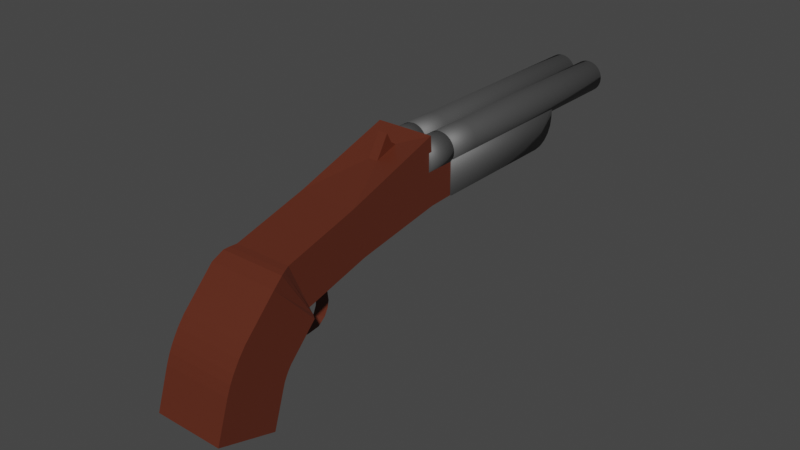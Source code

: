 # Source: Sawed_off_shotgun.blend  (saved by Blender 3.1.7; exported with 4.5.12 LTS)
import bpy
from mathutils import Matrix  # noqa: F401  (used for matrix-valued properties, if any)

bpy.ops.wm.read_factory_settings(use_empty=True)
scene = bpy.context.scene
scene.name = 'Scene'

# ---- collections
col_collection = bpy.data.collections.new('Collection'); scene.collection.children.link(col_collection)

# ---- materials (node trees are filled in below, after node groups)
mat_metal = bpy.data.materials.new('Metal')
mat_metal.use_transparent_shadow = False
mat_wood = bpy.data.materials.new('Wood')
mat_wood.alpha_threshold = 0.0
mat_wood.use_transparent_shadow = False
mat_wood.line_color = (0.0, 0.0, 0.0, 1.0)

# ---- material node trees
mat_metal.use_nodes = True; mat_metal.node_tree.nodes.clear()
_N = mat_metal.node_tree.nodes; _L = mat_metal.node_tree.links
n0 = _N.new('ShaderNodeBsdfPrincipled'); n0.name = 'Principled BSDF'; n0.location = (10, 300)
n0.distribution = 'GGX'
n0.subsurface_method = 'RANDOM_WALK_SKIN'
n0.inputs[0].default_value = (0.1589, 0.1589, 0.1589, 1.0)
n0.inputs[1].default_value = 0.7
n0.inputs[2].default_value = 0.6591
n0.inputs[3].default_value = 1.45
n0.inputs[27].default_value = (0.0, 0.0, 0.0, 1.0)
n0.inputs[28].default_value = 1.0
n1 = _N.new('ShaderNodeOutputMaterial'); n1.name = 'Material Output'; n1.location = (300, 300)
_L.new(n0.outputs[0], n1.inputs[0])
n1.is_active_output = True
mat_wood.use_nodes = True; mat_wood.node_tree.nodes.clear()
_N = mat_wood.node_tree.nodes; _L = mat_wood.node_tree.links
n0 = _N.new('ShaderNodeOutputMaterial'); n0.name = 'Material Output'; n0.location = (300, 300)
n1 = _N.new('ShaderNodeBsdfPrincipled'); n1.name = 'Principled BSDF'; n1.location = (10, 300)
n1.distribution = 'GGX'
n1.subsurface_method = 'RANDOM_WALK_SKIN'
n1.inputs[0].default_value = (0.1043, 0.02309, 0.0111, 1.0)
n1.inputs[2].default_value = 0.4
n1.inputs[3].default_value = 1.45
n1.inputs[27].default_value = (0.0, 0.0, 0.0, 1.0)
n1.inputs[28].default_value = 1.0
_L.new(n1.outputs[0], n0.inputs[0])
n0.is_active_output = True

# ---- world
world_world = bpy.data.worlds.new('World'); scene.world = world_world
world_world.use_nodes = True; world_world.node_tree.nodes.clear()
_N = world_world.node_tree.nodes; _L = world_world.node_tree.links
n0 = _N.new('ShaderNodeOutputWorld'); n0.name = 'World Output'; n0.location = (300, 300)
n1 = _N.new('ShaderNodeBackground'); n1.name = 'Background'; n1.location = (10, 300)
n1.inputs[0].default_value = (0.05088, 0.05088, 0.05088, 1.0)
_L.new(n1.outputs[0], n0.inputs[0])
n0.is_active_output = True
world_world.color = (0.05088, 0.05088, 0.05088)
world_world.use_sun_shadow = False
world_world.sun_shadow_jitter_overblur = 0.0

# ---- meshes
me_cylinder = bpy.data.meshes.new('Cylinder')
me_cylinder.from_pydata([(0.9685, 1.0, -1.0), (0.9685, 1.0, 1.0), (1.164, 0.9808, -1.0), (1.164, 0.9808, 1.0), (1.351, 0.9239, -1.0), (1.351, 0.9239, 1.0), (1.524, 0.8315, -1.0), (1.524, 0.8315, 1.0), (1.676, 0.7071, -1.0), (1.676, 0.7071, 1.0), (1.8, 0.5556, -1.0), (1.8, 0.5556, 1.0), (1.892, 0.3827, -1.0), (1.892, 0.3827, 1.0), (1.949, 0.1951, -1.0), (1.949, 0.1951, 1.0), (1.968, -4.371e-08, -1.0), (1.968, -4.371e-08, 1.0), (1.949, -0.1951, -1.0), (1.949, -0.1951, 1.0), (1.892, -0.3827, -1.0), (1.892, -0.3827, 1.0), (1.8, -0.5556, -1.0), (1.8, -0.5556, 1.0), (1.676, -0.7071, -1.0), (1.676, -0.7071, 1.0), (1.524, -0.8315, -1.0), (1.524, -0.8315, 1.0), (1.351, -0.9239, -1.0), (1.351, -0.9239, 1.0), (1.164, -0.9808, -1.0), (1.164, -0.9808, 1.0), (0.9685, -1.0, -1.0), (0.9685, -1.0, 1.0), (0.7734, -0.9808, -1.0), (0.7734, -0.9808, 1.0), (0.5858, -0.9239, -1.0), (0.5858, -0.9239, 1.0), (0.4129, -0.8315, -1.0), (0.4129, -0.8315, 1.0), (0.2614, -0.7071, -1.0), (0.2614, -0.7071, 1.0), (0.137, -0.5556, -1.0), (0.137, -0.5556, 1.0), (0.04458, -0.3827, -1.0), (0.04458, -0.3827, 1.0), (-0.01233, -0.1951, -1.0), (-0.01233, -0.1951, 1.0), (-0.03154, 1.192e-08, -1.0), (-0.03154, 1.192e-08, 1.0), (-0.01233, 0.1951, -1.0), (-0.01233, 0.1951, 1.0), (0.04458, 0.3827, -1.0), (0.04458, 0.3827, 1.0), (0.137, 0.5556, -1.0), (0.137, 0.5556, 1.0), (0.2614, 0.7071, -1.0), (0.2614, 0.7071, 1.0), (0.4129, 0.8315, -1.0), (0.4129, 0.8315, 1.0), (0.5858, 0.9239, -1.0), (0.5858, 0.9239, 1.0), (0.7734, 0.9808, -1.0), (0.7734, 0.9808, 1.0)], [], [(0, 1, 3, 2), (2, 3, 5, 4), (4, 5, 7, 6), (6, 7, 9, 8), (8, 9, 11, 10), (10, 11, 13, 12), (12, 13, 15, 14), (14, 15, 17, 16), (16, 17, 19, 18), (18, 19, 21, 20), (20, 21, 23, 22), (22, 23, 25, 24), (24, 25, 27, 26), (26, 27, 29, 28), (28, 29, 31, 30), (30, 31, 33, 32), (32, 33, 35, 34), (34, 35, 37, 36), (36, 37, 39, 38), (38, 39, 41, 40), (40, 41, 43, 42), (42, 43, 45, 44), (44, 45, 47, 46), (46, 47, 49, 48), (48, 49, 51, 50), (50, 51, 53, 52), (52, 53, 55, 54), (54, 55, 57, 56), (56, 57, 59, 58), (58, 59, 61, 60), (3, 1, 63, 61, 59, 57, 55, 53, 51, 49, 47, 45, 43, 41, 39, 37, 35, 33, 31, 29, 27, 25, 23, 21, 19, 17, 15, 13, 11, 9, 7, 5), (60, 61, 63, 62), (62, 63, 1, 0), (0, 2, 4, 6, 8, 10, 12, 14, 16, 18, 20, 22, 24, 26, 28, 30, 32, 34, 36, 38, 40, 42, 44, 46, 48, 50, 52, 54, 56, 58, 60, 62)])
me_cylinder.polygons.foreach_set('use_smooth', [True] * 34)
_uv = me_cylinder.uv_layers.new(name='UVMap')
_uv.uv.foreach_set('vector', [1.0, 0.5, 1.0, 1.0, 0.9688, 1.0, 0.9688, 0.5, 0.9688, 0.5, 0.9688, 1.0, 0.9375, 1.0, 0.9375, 0.5, 0.9375, 0.5, 0.9375, 1.0, 0.9062, 1.0, 0.9062, 0.5, 0.9062, 0.5, 0.9062, 1.0, 0.875, 1.0, 0.875, 0.5, 0.875, 0.5, 0.875, 1.0, 0.8438, 1.0, 0.8438, 0.5, 0.8438, 0.5, 0.8438, 1.0, 0.8125, 1.0, 0.8125, 0.5, 0.8125, 0.5, 0.8125, 1.0, 0.7812, 1.0, 0.7812, 0.5, 0.7812, 0.5, 0.7812, 1.0, 0.75, 1.0, 0.75, 0.5, 0.75, 0.5, 0.75, 1.0, 0.7188, 1.0, 0.7188, 0.5, 0.7188, 0.5, 0.7188, 1.0, 0.6875, 1.0, 0.6875, 0.5, 0.6875, 0.5, 0.6875, 1.0, 0.6562, 1.0, 0.6562, 0.5, 0.6562, 0.5, 0.6562, 1.0, 0.625, 1.0, 0.625, 0.5, 0.625, 0.5, 0.625, 1.0, 0.5938, 1.0, 0.5938, 0.5, 0.5938, 0.5, 0.5938, 1.0, 0.5625, 1.0, 0.5625, 0.5, 0.5625, 0.5, 0.5625, 1.0, 0.5312, 1.0, 0.5312, 0.5, 0.5312, 0.5, 0.5312, 1.0, 0.5, 1.0, 0.5, 0.5, 0.5, 0.5, 0.5, 1.0, 0.4688, 1.0, 0.4688, 0.5, 0.4688, 0.5, 0.4688, 1.0, 0.4375, 1.0, 0.4375, 0.5, 0.4375, 0.5, 0.4375, 1.0, 0.4062, 1.0, 0.4062, 0.5, 0.4062, 0.5, 0.4062, 1.0, 0.375, 1.0, 0.375, 0.5, 0.375, 0.5, 0.375, 1.0, 0.3438, 1.0, 0.3438, 0.5, 0.3438, 0.5, 0.3438, 1.0, 0.3125, 1.0, 0.3125, 0.5, 0.3125, 0.5, 0.3125, 1.0, 0.2812, 1.0, 0.2812, 0.5, 0.2812, 0.5, 0.2812, 1.0, 0.25, 1.0, 0.25, 0.5, 0.25, 0.5, 0.25, 1.0, 0.2188, 1.0, 0.2188, 0.5, 0.2188, 0.5, 0.2188, 1.0, 0.1875, 1.0, 0.1875, 0.5, 0.1875, 0.5, 0.1875, 1.0, 0.1562, 1.0, 0.1562, 0.5, 0.1562, 0.5, 0.1562, 1.0, 0.125, 1.0, 0.125, 0.5, 0.125, 0.5, 0.125, 1.0, 0.09375, 1.0, 0.09375, 0.5, 0.09375, 0.5, 0.09375, 1.0, 0.0625, 1.0, 0.0625, 0.5, 0.2968, 0.4854, 0.25, 0.49, 0.2032, 0.4854, 0.1582, 0.4717, 0.1167, 0.4496, 0.08029, 0.4197, 0.05045, 0.3833, 0.02827, 0.3418, 0.01461, 0.2968, 0.01, 0.25, 0.01461, 0.2032, 0.02827, 0.1582, 0.05045, 0.1167, 0.08029, 0.08029, 0.1167, 0.05045, 0.1582, 0.02827, 0.2032, 0.01461, 0.25, 0.01, 0.2968, 0.01461, 0.3418, 0.02827, 0.3833, 0.05045, 0.4197, 0.08029, 0.4496, 0.1167, 0.4717, 0.1582, 0.4854, 0.2032, 0.49, 0.25, 0.4854, 0.2968, 0.4717, 0.3418, 0.4496, 0.3833, 0.4197, 0.4197, 0.3833, 0.4496, 0.3418, 0.4717, 0.0625, 0.5, 0.0625, 1.0, 0.03125, 1.0, 0.03125, 0.5, 0.03125, 0.5, 0.03125, 1.0, 0.0, 1.0, 0.0, 0.5, 0.75, 0.49, 0.7968, 0.4854, 0.8418, 0.4717, 0.8833, 0.4496, 0.9197, 0.4197, 0.9496, 0.3833, 0.9717, 0.3418, 0.9854, 0.2968, 0.99, 0.25, 0.9854, 0.2032, 0.9717, 0.1582, 0.9496, 0.1167, 0.9197, 0.08029, 0.8833, 0.05045, 0.8418, 0.02827, 0.7968, 0.01461, 0.75, 0.01, 0.7032, 0.01461, 0.6582, 0.02827, 0.6167, 0.05045, 0.5803, 0.08029, 0.5504, 0.1167, 0.5283, 0.1582, 0.5146, 0.2032, 0.51, 0.25, 0.5146, 0.2968, 0.5283, 0.3418, 0.5504, 0.3833, 0.5803, 0.4197, 0.6167, 0.4496, 0.6582, 0.4717, 0.7032, 0.4854])
me_cylinder.materials.append(mat_metal)
me_cylinder.use_remesh_fix_poles = True
me_cylinder.use_remesh_preserve_attributes = False
me_cylinder.update()
me_cylinder_001 = bpy.data.meshes.new('Cylinder.001')
me_cylinder_001.from_pydata([(0.9878, 1.0, -1.0), (0.9878, 1.0, 1.0), (1.183, 0.9808, -1.0), (1.183, 0.9808, 1.0), (1.37, 0.9239, -1.0), (1.37, 0.9239, 1.0), (1.543, 0.8315, -1.0), (1.543, 0.8315, 1.0), (1.695, 0.7071, -1.0), (1.695, 0.7071, 1.0), (1.819, 0.5556, -1.0), (1.819, 0.5556, 1.0), (1.912, 0.3827, -1.0), (1.912, 0.3827, 1.0), (1.969, 0.1951, -1.0), (1.969, 0.1951, 1.0), (1.988, -4.371e-08, -1.0), (1.988, -4.371e-08, 1.0), (1.969, -0.1951, -1.0), (1.969, -0.1951, 1.0), (1.912, -0.3827, -1.0), (1.912, -0.3827, 1.0), (1.819, -0.5556, -1.0), (1.819, -0.5556, 1.0), (1.695, -0.7071, -1.0), (1.695, -0.7071, 1.0), (1.543, -0.8315, -1.0), (1.543, -0.8315, 1.0), (1.37, -0.9239, -1.0), (1.37, -0.9239, 1.0), (1.183, -0.9808, -1.0), (1.183, -0.9808, 1.0), (0.9878, -1.0, -1.0), (0.9878, -1.0, 1.0), (0.7927, -0.9808, -1.0), (0.7927, -0.9808, 1.0), (0.6051, -0.9239, -1.0), (0.6051, -0.9239, 1.0), (0.4322, -0.8315, -1.0), (0.4322, -0.8315, 1.0), (0.2807, -0.7071, -1.0), (0.2807, -0.7071, 1.0), (0.1563, -0.5556, -1.0), (0.1563, -0.5556, 1.0), (0.06389, -0.3827, -1.0), (0.06389, -0.3827, 1.0), (0.006986, -0.1951, -1.0), (0.006986, -0.1951, 1.0), (-0.01223, 1.192e-08, -1.0), (-0.01223, 1.192e-08, 1.0), (0.006986, 0.1951, -1.0), (0.006986, 0.1951, 1.0), (0.06389, 0.3827, -1.0), (0.06389, 0.3827, 1.0), (0.1563, 0.5556, -1.0), (0.1563, 0.5556, 1.0), (0.2807, 0.7071, -1.0), (0.2807, 0.7071, 1.0), (0.4322, 0.8315, -1.0), (0.4322, 0.8315, 1.0), (0.6051, 0.9239, -1.0), (0.6051, 0.9239, 1.0), (0.7927, 0.9808, -1.0), (0.7927, 0.9808, 1.0), (-1.874, 2.62, -1.043), (-1.874, 0.06562, -1.043), (-1.874, 0.06562, 8.983), (1.695, 2.62, -1.043), (1.695, 0.06562, -1.043), (1.695, 0.06562, 8.983), (-1.874, 1.013, 8.983), (-1.874, 2.62, 7.376), (-1.874, 1.509, 8.904), (-1.874, 1.957, 8.676), (-1.874, 2.313, 8.321), (-1.874, 2.541, 7.873), (1.695, 2.62, 7.376), (1.695, 1.013, 8.983), (1.695, 2.541, 7.873), (1.695, 2.313, 8.321), (1.695, 1.957, 8.676), (1.695, 1.509, 8.904), (1.183, 0.9808, 14.49), (0.9878, 1.0, 14.49), (1.37, 0.9239, 14.49), (1.543, 0.8315, 14.49), (1.695, 0.7071, 14.49), (1.819, 0.5556, 14.49), (1.912, 0.3827, 14.49), (1.969, 0.1951, 14.49), (1.988, -4.371e-08, 14.49), (1.969, -0.1951, 14.49), (1.912, -0.3827, 14.49), (1.819, -0.5556, 14.49), (1.695, -0.7071, 14.49), (1.543, -0.8315, 14.49), (1.37, -0.9239, 14.49), (1.183, -0.9808, 14.49), (0.9878, -1.0, 14.49), (0.7927, -0.9808, 14.49), (0.6051, -0.9239, 14.49), (0.4322, -0.8315, 14.49), (0.2807, -0.7071, 14.49), (0.1563, -0.5556, 14.49), (0.06389, -0.3827, 14.49), (0.006987, -0.1951, 14.49), (-0.01223, 1.192e-08, 14.49), (0.006987, 0.1951, 14.49), (0.06389, 0.3827, 14.49), (0.1563, 0.5556, 14.49), (0.2807, 0.7071, 14.49), (0.4322, 0.8315, 14.49), (0.6051, 0.9239, 14.49), (0.7927, 0.9808, 14.49), (1.157, 0.8524, 14.49), (0.9878, 0.8691, 14.49), (1.32, 0.8029, 14.49), (1.471, 0.7226, 14.49), (1.602, 0.6145, 14.49), (1.71, 0.4828, 14.49), (1.791, 0.3326, 14.49), (1.84, 0.1695, 14.49), (1.857, -3.979e-08, 14.49), (1.84, -0.1695, 14.49), (1.791, -0.3326, 14.49), (1.71, -0.4828, 14.49), (1.602, -0.6145, 14.49), (1.471, -0.7226, 14.49), (1.32, -0.8029, 14.49), (1.157, -0.8524, 14.49), (0.9878, -0.8691, 14.49), (0.8182, -0.8524, 14.49), (0.6552, -0.8029, 14.49), (0.505, -0.7226, 14.49), (0.3733, -0.6145, 14.49), (0.2652, -0.4828, 14.49), (0.1849, -0.3326, 14.49), (0.1354, -0.1695, 14.49), (0.1187, 1.192e-08, 14.49), (0.1354, 0.1695, 14.49), (0.1849, 0.3326, 14.49), (0.2652, 0.4828, 14.49), (0.3733, 0.6145, 14.49), (0.505, 0.7226, 14.49), (0.6552, 0.8029, 14.49), (0.8182, 0.8524, 14.49), (-0.9878, 1.0, -1.0), (-0.9878, 1.0, 1.0), (-1.183, 0.9808, -1.0), (-1.183, 0.9808, 1.0), (-1.37, 0.9239, -1.0), (-1.37, 0.9239, 1.0), (-1.543, 0.8315, -1.0), (-1.543, 0.8315, 1.0), (-1.695, 0.7071, -1.0), (-1.695, 0.7071, 1.0), (-1.819, 0.5556, -1.0), (-1.819, 0.5556, 1.0), (-1.912, 0.3827, -1.0), (-1.912, 0.3827, 1.0), (-1.969, 0.1951, -1.0), (-1.969, 0.1951, 1.0), (-1.988, -4.371e-08, -1.0), (-1.988, -4.371e-08, 1.0), (-1.969, -0.1951, -1.0), (-1.969, -0.1951, 1.0), (-1.912, -0.3827, -1.0), (-1.912, -0.3827, 1.0), (-1.819, -0.5556, -1.0), (-1.819, -0.5556, 1.0), (-1.695, -0.7071, -1.0), (-1.695, -0.7071, 1.0), (-1.543, -0.8315, -1.0), (-1.543, -0.8315, 1.0), (-1.37, -0.9239, -1.0), (-1.37, -0.9239, 1.0), (-1.183, -0.9808, -1.0), (-1.183, -0.9808, 1.0), (-0.9878, -1.0, -1.0), (-0.9878, -1.0, 1.0), (-0.7927, -0.9808, -1.0), (-0.7927, -0.9808, 1.0), (-0.6051, -0.9239, -1.0), (-0.6051, -0.9239, 1.0), (-0.4322, -0.8315, -1.0), (-0.4322, -0.8315, 1.0), (-0.2807, -0.7071, -1.0), (-0.2807, -0.7071, 1.0), (-0.1563, -0.5556, -1.0), (-0.1563, -0.5556, 1.0), (-0.06389, -0.3827, -1.0), (-0.06389, -0.3827, 1.0), (-0.006986, -0.1951, -1.0), (-0.006986, -0.1951, 1.0), (0.01223, 1.192e-08, -1.0), (0.01223, 1.192e-08, 1.0), (-0.006986, 0.1951, -1.0), (-0.006986, 0.1951, 1.0), (-0.06389, 0.3827, -1.0), (-0.06389, 0.3827, 1.0), (-0.1563, 0.5556, -1.0), (-0.1563, 0.5556, 1.0), (-0.2807, 0.7071, -1.0), (-0.2807, 0.7071, 1.0), (-0.4322, 0.8315, -1.0), (-0.4322, 0.8315, 1.0), (-0.6051, 0.9239, -1.0), (-0.6051, 0.9239, 1.0), (-0.7927, 0.9808, -1.0), (-0.7927, 0.9808, 1.0), (1.874, 2.62, -1.043), (1.874, 0.06562, -1.043), (1.874, 0.06562, 8.983), (-1.695, 2.62, -1.043), (-1.695, 0.06562, -1.043), (-1.695, 0.06562, 8.983), (1.874, 1.013, 8.983), (1.874, 2.62, 7.376), (1.874, 1.509, 8.904), (1.874, 1.957, 8.676), (1.874, 2.313, 8.321), (1.874, 2.541, 7.873), (-1.695, 2.62, 7.376), (-1.695, 1.013, 8.983), (-1.695, 2.541, 7.873), (-1.695, 2.313, 8.321), (-1.695, 1.957, 8.676), (-1.695, 1.509, 8.904), (-1.183, 0.9808, 14.49), (-0.9878, 1.0, 14.49), (-1.37, 0.9239, 14.49), (-1.543, 0.8315, 14.49), (-1.695, 0.7071, 14.49), (-1.819, 0.5556, 14.49), (-1.912, 0.3827, 14.49), (-1.969, 0.1951, 14.49), (-1.988, -4.371e-08, 14.49), (-1.969, -0.1951, 14.49), (-1.912, -0.3827, 14.49), (-1.819, -0.5556, 14.49), (-1.695, -0.7071, 14.49), (-1.543, -0.8315, 14.49), (-1.37, -0.9239, 14.49), (-1.183, -0.9808, 14.49), (-0.9878, -1.0, 14.49), (-0.7927, -0.9808, 14.49), (-0.6051, -0.9239, 14.49), (-0.4322, -0.8315, 14.49), (-0.2807, -0.7071, 14.49), (-0.1563, -0.5556, 14.49), (-0.06389, -0.3827, 14.49), (-0.006987, -0.1951, 14.49), (0.01223, 1.192e-08, 14.49), (-0.006987, 0.1951, 14.49), (-0.06389, 0.3827, 14.49), (-0.1563, 0.5556, 14.49), (-0.2807, 0.7071, 14.49), (-0.4322, 0.8315, 14.49), (-0.6051, 0.9239, 14.49), (-0.7927, 0.9808, 14.49), (-1.157, 0.8524, 14.49), (-0.9878, 0.8691, 14.49), (-1.32, 0.8029, 14.49), (-1.471, 0.7226, 14.49), (-1.602, 0.6145, 14.49), (-1.71, 0.4828, 14.49), (-1.791, 0.3326, 14.49), (-1.84, 0.1695, 14.49), (-1.857, -3.979e-08, 14.49), (-1.84, -0.1695, 14.49), (-1.791, -0.3326, 14.49), (-1.71, -0.4828, 14.49), (-1.602, -0.6145, 14.49), (-1.471, -0.7226, 14.49), (-1.32, -0.8029, 14.49), (-1.157, -0.8524, 14.49), (-0.9878, -0.8691, 14.49), (-0.8182, -0.8524, 14.49), (-0.6552, -0.8029, 14.49), (-0.505, -0.7226, 14.49), (-0.3733, -0.6145, 14.49), (-0.2652, -0.4828, 14.49), (-0.1849, -0.3326, 14.49), (-0.1354, -0.1695, 14.49), (-0.1187, 1.192e-08, 14.49), (-0.1354, 0.1695, 14.49), (-0.1849, 0.3326, 14.49), (-0.2652, 0.4828, 14.49), (-0.3733, 0.6145, 14.49), (-0.505, 0.7226, 14.49), (-0.6552, 0.8029, 14.49), (-0.8182, 0.8524, 14.49)], [], [(0, 1, 3, 2), (2, 3, 5, 4), (4, 5, 7, 6), (6, 7, 9, 8), (8, 9, 11, 10), (10, 11, 13, 12), (12, 13, 15, 14), (14, 15, 17, 16), (16, 17, 19, 18), (18, 19, 21, 20), (20, 21, 23, 22), (22, 23, 25, 24), (24, 25, 27, 26), (26, 27, 29, 28), (28, 29, 31, 30), (30, 31, 33, 32), (32, 33, 35, 34), (34, 35, 37, 36), (36, 37, 39, 38), (38, 39, 41, 40), (40, 41, 43, 42), (42, 43, 45, 44), (44, 45, 47, 46), (46, 47, 49, 48), (48, 49, 51, 50), (50, 51, 53, 52), (52, 53, 55, 54), (54, 55, 57, 56), (56, 57, 59, 58), (58, 59, 61, 60), (23, 21, 92, 93), (60, 61, 63, 62), (62, 63, 1, 0), (0, 2, 4, 6, 8, 10, 12, 14, 16, 18, 20, 22, 24, 26, 28, 30, 32, 34, 36, 38, 40, 42, 44, 46, 48, 50, 52, 54, 56, 58, 60, 62), (41, 39, 101, 102), (59, 57, 110, 111), (15, 13, 88, 89), (33, 31, 97, 98), (51, 49, 106, 107), (7, 5, 84, 85), (25, 23, 93, 94), (43, 41, 102, 103), (61, 59, 111, 112), (17, 15, 89, 90), (35, 33, 98, 99), (53, 51, 107, 108), (9, 7, 85, 86), (27, 25, 94, 95), (45, 43, 103, 104), (63, 61, 112, 113), (19, 17, 90, 91), (37, 35, 99, 100), (55, 53, 108, 109), (11, 9, 86, 87), (29, 27, 95, 96), (47, 45, 104, 105), (3, 1, 83, 82), (1, 63, 113, 83), (21, 19, 91, 92), (39, 37, 100, 101), (57, 55, 109, 110), (13, 11, 87, 88), (31, 29, 96, 97), (49, 47, 105, 106), (5, 3, 82, 84), (70, 66, 69, 77), (76, 78, 79, 80, 81, 77, 69, 68, 67), (67, 68, 65, 64), (64, 65, 66, 70, 72, 73, 74, 75, 71), (69, 66, 65, 68), (76, 71, 75, 78), (78, 75, 74, 79), (79, 74, 73, 80), (80, 73, 72, 81), (81, 72, 70, 77), (71, 76, 67, 64), (115, 114, 82, 83), (114, 116, 84, 82), (116, 117, 85, 84), (117, 118, 86, 85), (118, 119, 87, 86), (119, 120, 88, 87), (120, 121, 89, 88), (121, 122, 90, 89), (122, 123, 91, 90), (123, 124, 92, 91), (124, 125, 93, 92), (125, 126, 94, 93), (126, 127, 95, 94), (127, 128, 96, 95), (128, 129, 97, 96), (129, 130, 98, 97), (130, 131, 99, 98), (131, 132, 100, 99), (132, 133, 101, 100), (133, 134, 102, 101), (134, 135, 103, 102), (135, 136, 104, 103), (136, 137, 105, 104), (137, 138, 106, 105), (138, 139, 107, 106), (139, 140, 108, 107), (140, 141, 109, 108), (141, 142, 110, 109), (142, 143, 111, 110), (143, 144, 112, 111), (144, 145, 113, 112), (145, 115, 83, 113), (146, 148, 149, 147), (148, 150, 151, 149), (150, 152, 153, 151), (152, 154, 155, 153), (154, 156, 157, 155), (156, 158, 159, 157), (158, 160, 161, 159), (160, 162, 163, 161), (162, 164, 165, 163), (164, 166, 167, 165), (166, 168, 169, 167), (168, 170, 171, 169), (170, 172, 173, 171), (172, 174, 175, 173), (174, 176, 177, 175), (176, 178, 179, 177), (178, 180, 181, 179), (180, 182, 183, 181), (182, 184, 185, 183), (184, 186, 187, 185), (186, 188, 189, 187), (188, 190, 191, 189), (190, 192, 193, 191), (192, 194, 195, 193), (194, 196, 197, 195), (196, 198, 199, 197), (198, 200, 201, 199), (200, 202, 203, 201), (202, 204, 205, 203), (204, 206, 207, 205), (169, 239, 238, 167), (206, 208, 209, 207), (208, 146, 147, 209), (146, 208, 206, 204, 202, 200, 198, 196, 194, 192, 190, 188, 186, 184, 182, 180, 178, 176, 174, 172, 170, 168, 166, 164, 162, 160, 158, 156, 154, 152, 150, 148), (187, 248, 247, 185), (205, 257, 256, 203), (161, 235, 234, 159), (179, 244, 243, 177), (197, 253, 252, 195), (153, 231, 230, 151), (171, 240, 239, 169), (189, 249, 248, 187), (207, 258, 257, 205), (163, 236, 235, 161), (181, 245, 244, 179), (199, 254, 253, 197), (155, 232, 231, 153), (173, 241, 240, 171), (191, 250, 249, 189), (209, 259, 258, 207), (165, 237, 236, 163), (183, 246, 245, 181), (201, 255, 254, 199), (157, 233, 232, 155), (175, 242, 241, 173), (193, 251, 250, 191), (149, 228, 229, 147), (147, 229, 259, 209), (167, 238, 237, 165), (185, 247, 246, 183), (203, 256, 255, 201), (159, 234, 233, 157), (177, 243, 242, 175), (195, 252, 251, 193), (151, 230, 228, 149), (216, 223, 215, 212), (222, 213, 214, 215, 223, 227, 226, 225, 224), (213, 210, 211, 214), (210, 217, 221, 220, 219, 218, 216, 212, 211), (215, 214, 211, 212), (222, 224, 221, 217), (224, 225, 220, 221), (225, 226, 219, 220), (226, 227, 218, 219), (227, 223, 216, 218), (217, 210, 213, 222), (261, 229, 228, 260), (260, 228, 230, 262), (262, 230, 231, 263), (263, 231, 232, 264), (264, 232, 233, 265), (265, 233, 234, 266), (266, 234, 235, 267), (267, 235, 236, 268), (268, 236, 237, 269), (269, 237, 238, 270), (270, 238, 239, 271), (271, 239, 240, 272), (272, 240, 241, 273), (273, 241, 242, 274), (274, 242, 243, 275), (275, 243, 244, 276), (276, 244, 245, 277), (277, 245, 246, 278), (278, 246, 247, 279), (279, 247, 248, 280), (280, 248, 249, 281), (281, 249, 250, 282), (282, 250, 251, 283), (283, 251, 252, 284), (284, 252, 253, 285), (285, 253, 254, 286), (286, 254, 255, 287), (287, 255, 256, 288), (288, 256, 257, 289), (289, 257, 258, 290), (290, 258, 259, 291), (291, 259, 229, 261)])
me_cylinder_001.polygons.foreach_set('use_smooth', [True] * 216)
_uv = me_cylinder_001.uv_layers.new(name='UVMap')
_uv.uv.foreach_set('vector', [1.0, 0.5, 1.0, 1.0, 0.9688, 1.0, 0.9688, 0.5, 0.9688, 0.5, 0.9688, 1.0, 0.9375, 1.0, 0.9375, 0.5, 0.9375, 0.5, 0.9375, 1.0, 0.9062, 1.0, 0.9062, 0.5, 0.9062, 0.5, 0.9062, 1.0, 0.875, 1.0, 0.875, 0.5, 0.875, 0.5, 0.875, 1.0, 0.8438, 1.0, 0.8438, 0.5, 0.8438, 0.5, 0.8438, 1.0, 0.8125, 1.0, 0.8125, 0.5, 0.8125, 0.5, 0.8125, 1.0, 0.7812, 1.0, 0.7812, 0.5, 0.7812, 0.5, 0.7812, 1.0, 0.75, 1.0, 0.75, 0.5, 0.75, 0.5, 0.75, 1.0, 0.7188, 1.0, 0.7188, 0.5, 0.7188, 0.5, 0.7188, 1.0, 0.6875, 1.0, 0.6875, 0.5, 0.6875, 0.5, 0.6875, 1.0, 0.6562, 1.0, 0.6562, 0.5, 0.6562, 0.5, 0.6562, 1.0, 0.625, 1.0, 0.625, 0.5, 0.625, 0.5, 0.625, 1.0, 0.5938, 1.0, 0.5938, 0.5, 0.5938, 0.5, 0.5938, 1.0, 0.5625, 1.0, 0.5625, 0.5, 0.5625, 0.5, 0.5625, 1.0, 0.5312, 1.0, 0.5312, 0.5, 0.5312, 0.5, 0.5312, 1.0, 0.5, 1.0, 0.5, 0.5, 0.5, 0.5, 0.5, 1.0, 0.4688, 1.0, 0.4688, 0.5, 0.4688, 0.5, 0.4688, 1.0, 0.4375, 1.0, 0.4375, 0.5, 0.4375, 0.5, 0.4375, 1.0, 0.4062, 1.0, 0.4062, 0.5, 0.4062, 0.5, 0.4062, 1.0, 0.375, 1.0, 0.375, 0.5, 0.375, 0.5, 0.375, 1.0, 0.3438, 1.0, 0.3438, 0.5, 0.3438, 0.5, 0.3438, 1.0, 0.3125, 1.0, 0.3125, 0.5, 0.3125, 0.5, 0.3125, 1.0, 0.2812, 1.0, 0.2812, 0.5, 0.2812, 0.5, 0.2812, 1.0, 0.25, 1.0, 0.25, 0.5, 0.25, 0.5, 0.25, 1.0, 0.2188, 1.0, 0.2188, 0.5, 0.2188, 0.5, 0.2188, 1.0, 0.1875, 1.0, 0.1875, 0.5, 0.1875, 0.5, 0.1875, 1.0, 0.1562, 1.0, 0.1562, 0.5, 0.1562, 0.5, 0.1562, 1.0, 0.125, 1.0, 0.125, 0.5, 0.125, 0.5, 0.125, 1.0, 0.09375, 1.0, 0.09375, 0.5, 0.09375, 0.5, 0.09375, 1.0, 0.0625, 1.0, 0.0625, 0.5, 0.6562, 1.0, 0.6875, 1.0, 0.6875, 1.0, 0.6562, 1.0, 0.0625, 0.5, 0.0625, 1.0, 0.03125, 1.0, 0.03125, 0.5, 0.03125, 0.5, 0.03125, 1.0, 0.0, 1.0, 0.0, 0.5, 0.75, 0.49, 0.7968, 0.4854, 0.8418, 0.4717, 0.8833, 0.4496, 0.9197, 0.4197, 0.9496, 0.3833, 0.9717, 0.3418, 0.9854, 0.2968, 0.99, 0.25, 0.9854, 0.2032, 0.9717, 0.1582, 0.9496, 0.1167, 0.9197, 0.08029, 0.8833, 0.05045, 0.8418, 0.02827, 0.7968, 0.01461, 0.75, 0.01, 0.7032, 0.01461, 0.6582, 0.02827, 0.6167, 0.05045, 0.5803, 0.08029, 0.5504, 0.1167, 0.5283, 0.1582, 0.5146, 0.2032, 0.51, 0.25, 0.5146, 0.2968, 0.5283, 0.3418, 0.5504, 0.3833, 0.5803, 0.4197, 0.6167, 0.4496, 0.6582, 0.4717, 0.7032, 0.4854, 0.375, 1.0, 0.4062, 1.0, 0.4062, 1.0, 0.375, 1.0, 0.09375, 1.0, 0.125, 1.0, 0.125, 1.0, 0.09375, 1.0, 0.7812, 1.0, 0.8125, 1.0, 0.8125, 1.0, 0.7812, 1.0, 0.5, 1.0, 0.5312, 1.0, 0.5312, 1.0, 0.5, 1.0, 0.2188, 1.0, 0.25, 1.0, 0.25, 1.0, 0.2188, 1.0, 0.9062, 1.0, 0.9375, 1.0, 0.9375, 1.0, 0.9062, 1.0, 0.625, 1.0, 0.6562, 1.0, 0.6562, 1.0, 0.625, 1.0, 0.3438, 1.0, 0.375, 1.0, 0.375, 1.0, 0.3438, 1.0, 0.0625, 1.0, 0.09375, 1.0, 0.09375, 1.0, 0.0625, 1.0, 0.75, 1.0, 0.7812, 1.0, 0.7812, 1.0, 0.75, 1.0, 0.4688, 1.0, 0.5, 1.0, 0.5, 1.0, 0.4688, 1.0, 0.1875, 1.0, 0.2188, 1.0, 0.2188, 1.0, 0.1875, 1.0, 0.875, 1.0, 0.9062, 1.0, 0.9062, 1.0, 0.875, 1.0, 0.5938, 1.0, 0.625, 1.0, 0.625, 1.0, 0.5938, 1.0, 0.3125, 1.0, 0.3438, 1.0, 0.3438, 1.0, 0.3125, 1.0, 0.03125, 1.0, 0.0625, 1.0, 0.0625, 1.0, 0.03125, 1.0, 0.7188, 1.0, 0.75, 1.0, 0.75, 1.0, 0.7188, 1.0, 0.4375, 1.0, 0.4688, 1.0, 0.4688, 1.0, 0.4375, 1.0, 0.1562, 1.0, 0.1875, 1.0, 0.1875, 1.0, 0.1562, 1.0, 0.8438, 1.0, 0.875, 1.0, 0.875, 1.0, 0.8438, 1.0, 0.5625, 1.0, 0.5938, 1.0, 0.5938, 1.0, 0.5625, 1.0, 0.2812, 1.0, 0.3125, 1.0, 0.3125, 1.0, 0.2812, 1.0, 0.9688, 1.0, 1.0, 1.0, 1.0, 1.0, 0.9688, 1.0, 0.0, 1.0, 0.03125, 1.0, 0.03125, 1.0, 0.0, 1.0, 0.6875, 1.0, 0.7188, 1.0, 0.7188, 1.0, 0.6875, 1.0, 0.4062, 1.0, 0.4375, 1.0, 0.4375, 1.0, 0.4062, 1.0, 0.125, 1.0, 0.1562, 1.0, 0.1562, 1.0, 0.125, 1.0, 0.8125, 1.0, 0.8438, 1.0, 0.8438, 1.0, 0.8125, 1.0, 0.5312, 1.0, 0.5625, 1.0, 0.5625, 1.0, 0.5312, 1.0, 0.25, 1.0, 0.2812, 1.0, 0.2812, 1.0, 0.25, 1.0, 0.9375, 1.0, 0.9688, 1.0, 0.9688, 1.0, 0.9375, 1.0, 0.5323, 0.25, 0.625, 0.25, 0.625, 0.5, 0.5323, 0.5, 0.375, 0.5401, 0.3827, 0.5277, 0.405, 0.5165, 0.4398, 0.5077, 0.4837, 0.502, 0.5323, 0.5, 0.625, 0.5, 0.625, 0.75, 0.375, 0.75, 0.375, 0.75, 0.625, 0.75, 0.625, 1.0, 0.375, 1.0, 0.375, 0.0, 0.625, 0.0, 0.625, 0.25, 0.5323, 0.25, 0.4837, 0.248, 0.4398, 0.2423, 0.405, 0.2335, 0.3827, 0.2223, 0.375, 0.2099, 0.625, 0.5, 0.875, 0.5, 0.875, 0.75, 0.625, 0.75, 0.375, 0.5401, 0.125, 0.5401, 0.125, 0.5277, 0.375, 0.5277, 0.375, 0.5277, 0.125, 0.5277, 0.125, 0.5165, 0.375, 0.5165, 0.375, 0.5165, 0.125, 0.5165, 0.125, 0.5, 0.375, 0.5, 0.4398, 0.5, 0.4398, 0.25, 0.4837, 0.25, 0.4837, 0.5, 0.4837, 0.5, 0.4837, 0.25, 0.5323, 0.25, 0.5323, 0.5, 0.125, 0.5401, 0.375, 0.5401, 0.375, 0.75, 0.125, 0.75, 0.25, 0.4586, 0.2907, 0.4546, 0.2968, 0.4854, 0.25, 0.49, 0.2907, 0.4546, 0.3298, 0.4427, 0.3418, 0.4717, 0.2968, 0.4854, 0.3298, 0.4427, 0.3659, 0.4234, 0.3833, 0.4496, 0.3418, 0.4717, 0.3659, 0.4234, 0.3975, 0.3975, 0.4197, 0.4197, 0.3833, 0.4496, 0.3975, 0.3975, 0.4234, 0.3659, 0.4496, 0.3833, 0.4197, 0.4197, 0.4234, 0.3659, 0.4427, 0.3298, 0.4717, 0.3418, 0.4496, 0.3833, 0.4427, 0.3298, 0.4546, 0.2907, 0.4854, 0.2968, 0.4717, 0.3418, 0.4546, 0.2907, 0.4586, 0.25, 0.49, 0.25, 0.4854, 0.2968, 0.4586, 0.25, 0.4546, 0.2093, 0.4854, 0.2032, 0.49, 0.25, 0.4546, 0.2093, 0.4427, 0.1702, 0.4717, 0.1582, 0.4854, 0.2032, 0.4427, 0.1702, 0.4234, 0.1341, 0.4496, 0.1167, 0.4717, 0.1582, 0.4234, 0.1341, 0.3975, 0.1025, 0.4197, 0.08029, 0.4496, 0.1167, 0.3975, 0.1025, 0.3659, 0.07658, 0.3833, 0.05045, 0.4197, 0.08029, 0.3659, 0.07658, 0.3298, 0.0573, 0.3418, 0.02827, 0.3833, 0.05045, 0.3298, 0.0573, 0.2907, 0.04543, 0.2968, 0.01461, 0.3418, 0.02827, 0.2907, 0.04543, 0.25, 0.04143, 0.25, 0.01, 0.2968, 0.01461, 0.25, 0.04143, 0.2093, 0.04543, 0.2032, 0.01461, 0.25, 0.01, 0.2093, 0.04543, 0.1702, 0.0573, 0.1582, 0.02827, 0.2032, 0.01461, 0.1702, 0.0573, 0.1341, 0.07658, 0.1167, 0.05045, 0.1582, 0.02827, 0.1341, 0.07658, 0.1025, 0.1025, 0.08029, 0.08029, 0.1167, 0.05045, 0.1025, 0.1025, 0.07658, 0.1341, 0.05045, 0.1167, 0.08029, 0.08029, 0.07658, 0.1341, 0.0573, 0.1702, 0.02827, 0.1582, 0.05045, 0.1167, 0.0573, 0.1702, 0.04543, 0.2093, 0.01461, 0.2032, 0.02827, 0.1582, 0.04543, 0.2093, 0.04143, 0.25, 0.01, 0.25, 0.01461, 0.2032, 0.04143, 0.25, 0.04543, 0.2907, 0.01461, 0.2968, 0.01, 0.25, 0.04543, 0.2907, 0.0573, 0.3298, 0.02827, 0.3418, 0.01461, 0.2968, 0.0573, 0.3298, 0.07658, 0.3659, 0.05045, 0.3833, 0.02827, 0.3418, 0.07658, 0.3659, 0.1025, 0.3975, 0.08029, 0.4197, 0.05045, 0.3833, 0.1025, 0.3975, 0.1341, 0.4234, 0.1167, 0.4496, 0.08029, 0.4197, 0.1341, 0.4234, 0.1702, 0.4427, 0.1582, 0.4717, 0.1167, 0.4496, 0.1702, 0.4427, 0.2093, 0.4546, 0.2032, 0.4854, 0.1582, 0.4717, 0.2093, 0.4546, 0.25, 0.4586, 0.25, 0.49, 0.2032, 0.4854, 1.0, 0.5, 0.9688, 0.5, 0.9688, 1.0, 1.0, 1.0, 0.9688, 0.5, 0.9375, 0.5, 0.9375, 1.0, 0.9688, 1.0, 0.9375, 0.5, 0.9062, 0.5, 0.9062, 1.0, 0.9375, 1.0, 0.9062, 0.5, 0.875, 0.5, 0.875, 1.0, 0.9062, 1.0, 0.875, 0.5, 0.8438, 0.5, 0.8438, 1.0, 0.875, 1.0, 0.8438, 0.5, 0.8125, 0.5, 0.8125, 1.0, 0.8438, 1.0, 0.8125, 0.5, 0.7812, 0.5, 0.7812, 1.0, 0.8125, 1.0, 0.7812, 0.5, 0.75, 0.5, 0.75, 1.0, 0.7812, 1.0, 0.75, 0.5, 0.7188, 0.5, 0.7188, 1.0, 0.75, 1.0, 0.7188, 0.5, 0.6875, 0.5, 0.6875, 1.0, 0.7188, 1.0, 0.6875, 0.5, 0.6562, 0.5, 0.6562, 1.0, 0.6875, 1.0, 0.6562, 0.5, 0.625, 0.5, 0.625, 1.0, 0.6562, 1.0, 0.625, 0.5, 0.5938, 0.5, 0.5938, 1.0, 0.625, 1.0, 0.5938, 0.5, 0.5625, 0.5, 0.5625, 1.0, 0.5938, 1.0, 0.5625, 0.5, 0.5312, 0.5, 0.5312, 1.0, 0.5625, 1.0, 0.5312, 0.5, 0.5, 0.5, 0.5, 1.0, 0.5312, 1.0, 0.5, 0.5, 0.4688, 0.5, 0.4688, 1.0, 0.5, 1.0, 0.4688, 0.5, 0.4375, 0.5, 0.4375, 1.0, 0.4688, 1.0, 0.4375, 0.5, 0.4062, 0.5, 0.4062, 1.0, 0.4375, 1.0, 0.4062, 0.5, 0.375, 0.5, 0.375, 1.0, 0.4062, 1.0, 0.375, 0.5, 0.3438, 0.5, 0.3438, 1.0, 0.375, 1.0, 0.3438, 0.5, 0.3125, 0.5, 0.3125, 1.0, 0.3438, 1.0, 0.3125, 0.5, 0.2812, 0.5, 0.2812, 1.0, 0.3125, 1.0, 0.2812, 0.5, 0.25, 0.5, 0.25, 1.0, 0.2812, 1.0, 0.25, 0.5, 0.2188, 0.5, 0.2188, 1.0, 0.25, 1.0, 0.2188, 0.5, 0.1875, 0.5, 0.1875, 1.0, 0.2188, 1.0, 0.1875, 0.5, 0.1562, 0.5, 0.1562, 1.0, 0.1875, 1.0, 0.1562, 0.5, 0.125, 0.5, 0.125, 1.0, 0.1562, 1.0, 0.125, 0.5, 0.09375, 0.5, 0.09375, 1.0, 0.125, 1.0, 0.09375, 0.5, 0.0625, 0.5, 0.0625, 1.0, 0.09375, 1.0, 0.6562, 1.0, 0.6562, 1.0, 0.6875, 1.0, 0.6875, 1.0, 0.0625, 0.5, 0.03125, 0.5, 0.03125, 1.0, 0.0625, 1.0, 0.03125, 0.5, 0.0, 0.5, 0.0, 1.0, 0.03125, 1.0, 0.75, 0.49, 0.7032, 0.4854, 0.6582, 0.4717, 0.6167, 0.4496, 0.5803, 0.4197, 0.5504, 0.3833, 0.5283, 0.3418, 0.5146, 0.2968, 0.51, 0.25, 0.5146, 0.2032, 0.5283, 0.1582, 0.5504, 0.1167, 0.5803, 0.08029, 0.6167, 0.05045, 0.6582, 0.02827, 0.7032, 0.01461, 0.75, 0.01, 0.7968, 0.01461, 0.8418, 0.02827, 0.8833, 0.05045, 0.9197, 0.08029, 0.9496, 0.1167, 0.9717, 0.1582, 0.9854, 0.2032, 0.99, 0.25, 0.9854, 0.2968, 0.9717, 0.3418, 0.9496, 0.3833, 0.9197, 0.4197, 0.8833, 0.4496, 0.8418, 0.4717, 0.7968, 0.4854, 0.375, 1.0, 0.375, 1.0, 0.4062, 1.0, 0.4062, 1.0, 0.09375, 1.0, 0.09375, 1.0, 0.125, 1.0, 0.125, 1.0, 0.7812, 1.0, 0.7812, 1.0, 0.8125, 1.0, 0.8125, 1.0, 0.5, 1.0, 0.5, 1.0, 0.5312, 1.0, 0.5312, 1.0, 0.2188, 1.0, 0.2188, 1.0, 0.25, 1.0, 0.25, 1.0, 0.9062, 1.0, 0.9062, 1.0, 0.9375, 1.0, 0.9375, 1.0, 0.625, 1.0, 0.625, 1.0, 0.6562, 1.0, 0.6562, 1.0, 0.3438, 1.0, 0.3438, 1.0, 0.375, 1.0, 0.375, 1.0, 0.0625, 1.0, 0.0625, 1.0, 0.09375, 1.0, 0.09375, 1.0, 0.75, 1.0, 0.75, 1.0, 0.7812, 1.0, 0.7812, 1.0, 0.4688, 1.0, 0.4688, 1.0, 0.5, 1.0, 0.5, 1.0, 0.1875, 1.0, 0.1875, 1.0, 0.2188, 1.0, 0.2188, 1.0, 0.875, 1.0, 0.875, 1.0, 0.9062, 1.0, 0.9062, 1.0, 0.5938, 1.0, 0.5938, 1.0, 0.625, 1.0, 0.625, 1.0, 0.3125, 1.0, 0.3125, 1.0, 0.3438, 1.0, 0.3438, 1.0, 0.03125, 1.0, 0.03125, 1.0, 0.0625, 1.0, 0.0625, 1.0, 0.7188, 1.0, 0.7188, 1.0, 0.75, 1.0, 0.75, 1.0, 0.4375, 1.0, 0.4375, 1.0, 0.4688, 1.0, 0.4688, 1.0, 0.1562, 1.0, 0.1562, 1.0, 0.1875, 1.0, 0.1875, 1.0, 0.8438, 1.0, 0.8438, 1.0, 0.875, 1.0, 0.875, 1.0, 0.5625, 1.0, 0.5625, 1.0, 0.5938, 1.0, 0.5938, 1.0, 0.2812, 1.0, 0.2812, 1.0, 0.3125, 1.0, 0.3125, 1.0, 0.9688, 1.0, 0.9688, 1.0, 1.0, 1.0, 1.0, 1.0, 0.0, 1.0, 0.0, 1.0, 0.03125, 1.0, 0.03125, 1.0, 0.6875, 1.0, 0.6875, 1.0, 0.7188, 1.0, 0.7188, 1.0, 0.4062, 1.0, 0.4062, 1.0, 0.4375, 1.0, 0.4375, 1.0, 0.125, 1.0, 0.125, 1.0, 0.1562, 1.0, 0.1562, 1.0, 0.8125, 1.0, 0.8125, 1.0, 0.8438, 1.0, 0.8438, 1.0, 0.5312, 1.0, 0.5312, 1.0, 0.5625, 1.0, 0.5625, 1.0, 0.25, 1.0, 0.25, 1.0, 0.2812, 1.0, 0.2812, 1.0, 0.9375, 1.0, 0.9375, 1.0, 0.9688, 1.0, 0.9688, 1.0, 0.5323, 0.25, 0.5323, 0.5, 0.625, 0.5, 0.625, 0.25, 0.375, 0.5401, 0.375, 0.75, 0.625, 0.75, 0.625, 0.5, 0.5323, 0.5, 0.4837, 0.502, 0.4398, 0.5077, 0.405, 0.5165, 0.3827, 0.5277, 0.375, 0.75, 0.375, 1.0, 0.625, 1.0, 0.625, 0.75, 0.375, 0.0, 0.375, 0.2099, 0.3827, 0.2223, 0.405, 0.2335, 0.4398, 0.2423, 0.4837, 0.248, 0.5323, 0.25, 0.625, 0.25, 0.625, 0.0, 0.625, 0.5, 0.625, 0.75, 0.875, 0.75, 0.875, 0.5, 0.375, 0.5401, 0.375, 0.5277, 0.125, 0.5277, 0.125, 0.5401, 0.375, 0.5277, 0.375, 0.5165, 0.125, 0.5165, 0.125, 0.5277, 0.375, 0.5165, 0.375, 0.5, 0.125, 0.5, 0.125, 0.5165, 0.4398, 0.5, 0.4837, 0.5, 0.4837, 0.25, 0.4398, 0.25, 0.4837, 0.5, 0.5323, 0.5, 0.5323, 0.25, 0.4837, 0.25, 0.125, 0.5401, 0.125, 0.75, 0.375, 0.75, 0.375, 0.5401, 0.25, 0.4586, 0.25, 0.49, 0.2968, 0.4854, 0.2907, 0.4546, 0.2907, 0.4546, 0.2968, 0.4854, 0.3418, 0.4717, 0.3298, 0.4427, 0.3298, 0.4427, 0.3418, 0.4717, 0.3833, 0.4496, 0.3659, 0.4234, 0.3659, 0.4234, 0.3833, 0.4496, 0.4197, 0.4197, 0.3975, 0.3975, 0.3975, 0.3975, 0.4197, 0.4197, 0.4496, 0.3833, 0.4234, 0.3659, 0.4234, 0.3659, 0.4496, 0.3833, 0.4717, 0.3418, 0.4427, 0.3298, 0.4427, 0.3298, 0.4717, 0.3418, 0.4854, 0.2968, 0.4546, 0.2907, 0.4546, 0.2907, 0.4854, 0.2968, 0.49, 0.25, 0.4586, 0.25, 0.4586, 0.25, 0.49, 0.25, 0.4854, 0.2032, 0.4546, 0.2093, 0.4546, 0.2093, 0.4854, 0.2032, 0.4717, 0.1582, 0.4427, 0.1702, 0.4427, 0.1702, 0.4717, 0.1582, 0.4496, 0.1167, 0.4234, 0.1341, 0.4234, 0.1341, 0.4496, 0.1167, 0.4197, 0.08029, 0.3975, 0.1025, 0.3975, 0.1025, 0.4197, 0.08029, 0.3833, 0.05045, 0.3659, 0.07658, 0.3659, 0.07658, 0.3833, 0.05045, 0.3418, 0.02827, 0.3298, 0.0573, 0.3298, 0.0573, 0.3418, 0.02827, 0.2968, 0.01461, 0.2907, 0.04543, 0.2907, 0.04543, 0.2968, 0.01461, 0.25, 0.01, 0.25, 0.04143, 0.25, 0.04143, 0.25, 0.01, 0.2032, 0.01461, 0.2093, 0.04543, 0.2093, 0.04543, 0.2032, 0.01461, 0.1582, 0.02827, 0.1702, 0.0573, 0.1702, 0.0573, 0.1582, 0.02827, 0.1167, 0.05045, 0.1341, 0.07658, 0.1341, 0.07658, 0.1167, 0.05045, 0.08029, 0.08029, 0.1025, 0.1025, 0.1025, 0.1025, 0.08029, 0.08029, 0.05045, 0.1167, 0.07658, 0.1341, 0.07658, 0.1341, 0.05045, 0.1167, 0.02827, 0.1582, 0.0573, 0.1702, 0.0573, 0.1702, 0.02827, 0.1582, 0.01461, 0.2032, 0.04543, 0.2093, 0.04543, 0.2093, 0.01461, 0.2032, 0.01, 0.25, 0.04143, 0.25, 0.04143, 0.25, 0.01, 0.25, 0.01461, 0.2968, 0.04543, 0.2907, 0.04543, 0.2907, 0.01461, 0.2968, 0.02827, 0.3418, 0.0573, 0.3298, 0.0573, 0.3298, 0.02827, 0.3418, 0.05045, 0.3833, 0.07658, 0.3659, 0.07658, 0.3659, 0.05045, 0.3833, 0.08029, 0.4197, 0.1025, 0.3975, 0.1025, 0.3975, 0.08029, 0.4197, 0.1167, 0.4496, 0.1341, 0.4234, 0.1341, 0.4234, 0.1167, 0.4496, 0.1582, 0.4717, 0.1702, 0.4427, 0.1702, 0.4427, 0.1582, 0.4717, 0.2032, 0.4854, 0.2093, 0.4546, 0.2093, 0.4546, 0.2032, 0.4854, 0.25, 0.49, 0.25, 0.4586])
me_cylinder_001.materials.append(mat_metal)
me_cylinder_001.use_remesh_fix_poles = True
me_cylinder_001.use_remesh_preserve_attributes = False
me_cylinder_001.update()
me_cube = bpy.data.meshes.new('Cube')
me_cube.from_pydata([(-1.0, -1.0, -1.0), (-1.0, -1.0, 1.0), (-1.0, 1.0, -1.0), (-1.0, 1.0, 1.0), (1.0, -1.0, -1.0), (1.0, -1.0, 1.0), (1.0, 1.0, -1.0), (1.0, 1.0, 1.0), (-1.0, 0.9892, -2.714), (-1.0, -0.9892, -3.007), (1.0, 0.9892, -2.714), (1.0, -0.9892, -3.007), (-1.0, 1.131, -3.679), (-1.0, -0.8336, -4.052), (1.0, 1.131, -3.679), (1.0, -0.8336, -4.052), (-0.8405, 1.39, -5.906), (-0.8405, -0.234, -6.341), (0.8405, 1.39, -5.906), (0.8405, -0.234, -6.341), (-0.5219, 1.459, -7.422), (-0.5219, 0.5032, -7.84), (0.5219, 1.459, -7.422), (0.5219, 0.5032, -7.84), (-18.91, -73.81, -18.45), (-18.91, -64.25, -4.416), (-18.91, -46.02, -37.38), (-18.91, -36.46, -23.34), (18.91, -73.81, -18.45), (18.91, -64.25, -4.416), (18.91, -46.02, -37.38), (18.91, -36.46, -23.34), (-18.91, -61.11, 0.1505), (-18.91, -34.38, -20.25), (18.91, -34.38, -20.25), (18.91, -61.11, 0.1505), (-18.91, -57.67, 4.528), (-18.91, -32.99, -18.31), (18.91, -32.99, -18.31), (18.91, -57.67, 4.528), (-18.91, -54.46, 7.92), (-18.91, -31.73, -16.85), (18.91, -31.73, -16.85), (18.91, -54.46, 7.92), (-18.91, -49.49, 12.36), (-18.91, -29.44, -14.63), (18.91, -29.44, -14.63), (18.91, -49.49, 12.36), (-18.91, -44.54, 15.96), (-4.024, -17.51, -17.22), (4.024, -17.51, -17.22), (18.91, -44.54, 15.96), (-18.91, -22.65, 28.19), (-4.024, -11.0, -13.58), (4.024, -11.0, -13.58), (18.91, -22.65, 28.19), (-17.77, -15.85, 30.19), (-17.77, -6.804, -0.09414), (17.77, -6.804, -0.09414), (17.77, -15.85, 30.19), (-16.83, -13.15, 30.09), (-16.83, -6.569, 0.8903), (16.83, -6.569, 0.8903), (16.83, -13.15, 30.09), (-15.6, -9.735, 29.68), (-2.882, -2.952, 2.104), (2.882, -2.952, 2.104), (15.6, -9.735, 29.68), (-2.583, 64.79, 28.46), (0.04383, 11.07, 1.605), (-0.04383, 11.07, 1.605), (2.583, 64.79, 28.46), (-2.583, 78.42, 28.86), (-15.6, 80.71, -5.528), (15.6, 80.71, -5.528), (2.583, 78.42, 28.86), (-15.6, 86.82, 18.57), (-5.106e-15, 80.71, -5.528), (15.6, 86.82, 18.57), (-8.962e-16, 78.42, 28.86), (-6.662e-15, 86.82, 18.57), (-15.6, 101.5, 14.85), (-15.6, 94.3, -8.953), (-5.163e-15, 94.3, -8.953), (15.6, 94.3, -8.953), (15.6, 101.5, 14.85), (-6.964e-15, 101.5, 14.85), (15.6, 32.41, 28.61), (-15.6, 32.41, 28.61), (-8.328e-15, 89.32, 30.26), (-15.6, 89.32, 30.26), (15.6, 89.32, 30.26), (2.583, 74.79, 37.51), (-2.583, 74.79, 37.51), (-1.846e-15, 76.05, 31.58), (-2.583, 76.05, 31.58), (2.583, 76.05, 31.58), (-15.6, -5.99, 2.195), (15.6, -5.99, 2.195), (-5.275, 23.11, 1.18), (5.275, 23.11, 1.18), (-1.645, -1.762, 1.41), (1.645, -1.762, 1.41), (-1.645, 1.467, 1.294), (1.645, 1.467, 1.294), (-1.645, -1.782, 0.8634), (1.645, -1.782, 0.8634), (-1.645, 1.448, 0.7665), (1.645, 1.448, 0.7665), (-15.6, 31.48, 0.8841), (15.6, 31.48, 0.8841), (-2.882, 2.704, 1.9), (2.882, 2.704, 1.9), (-2.535, 16.86, -5.253), (2.535, 16.86, -5.253), (0.02106, 11.13, -4.389), (-0.02106, 11.13, -4.389), (-2.535, 14.86, -17.49), (2.535, 14.86, -17.49), (0.02106, 9.697, -14.88), (-0.02106, 9.697, -14.88), (-2.535, 13.03, -20.86), (2.535, 13.03, -20.86), (0.02106, 8.783, -16.94), (-0.02106, 8.783, -16.94), (-2.535, 10.06, -23.88), (2.535, 10.06, -23.88), (0.02106, 7.218, -18.84), (-0.02106, 7.218, -18.84), (-2.535, 4.966, -25.97), (2.535, 4.966, -25.97), (0.02106, 6.025, -20.28), (-0.02106, 6.025, -20.28), (-2.535, -2.025, -24.67), (2.535, -2.025, -24.67), (0.02106, -0.9658, -18.98), (-0.02106, -0.9658, -18.98), (-18.91, -26.78, -12.59), (18.91, -26.78, -12.59), (-18.91, -7.617, -1.889), (18.91, -7.617, -1.889)], [], [(0, 1, 3, 2), (2, 3, 7, 6), (6, 7, 5, 4), (4, 5, 1, 0), (2, 6, 10, 8), (7, 3, 1, 5), (9, 8, 12, 13), (0, 2, 8, 9), (6, 4, 11, 10), (4, 0, 9, 11), (15, 13, 17, 19), (11, 9, 13, 15), (8, 10, 14, 12), (10, 11, 15, 14), (18, 19, 23, 22), (12, 14, 18, 16), (14, 15, 19, 18), (13, 12, 16, 17), (20, 22, 23, 21), (17, 16, 20, 21), (19, 17, 21, 23), (16, 18, 22, 20), (24, 25, 27, 26), (26, 27, 31, 30), (30, 31, 29, 28), (28, 29, 25, 24), (26, 30, 28, 24), (29, 31, 34, 35), (33, 32, 36, 37), (27, 25, 32, 33), (25, 29, 35, 32), (31, 27, 33, 34), (36, 39, 43, 40), (32, 35, 39, 36), (34, 33, 37, 38), (35, 34, 38, 39), (43, 42, 46, 47), (38, 37, 41, 42), (39, 38, 42, 43), (37, 36, 40, 41), (44, 47, 51, 48), (41, 40, 44, 45), (40, 43, 47, 44), (42, 41, 45, 46), (53, 54, 136, 135), (46, 45, 137, 138), (47, 46, 138, 51), (45, 44, 48, 137), (55, 140, 58, 59), (51, 138, 140, 55), (137, 48, 52, 139), (48, 51, 55, 52), (56, 59, 63, 60), (139, 52, 56, 57), (52, 55, 59, 56), (140, 139, 57, 58), (62, 61, 97, 98), (58, 57, 61, 62), (59, 58, 62, 63), (57, 56, 60, 61), (67, 98, 110, 87), (63, 62, 98, 67), (61, 60, 64, 97), (60, 63, 67, 64), (71, 75, 96, 92), (97, 64, 88, 109), (64, 67, 87, 88), (112, 66, 102, 104), (80, 76, 90, 89), (110, 109, 73, 77, 74), (87, 110, 74, 78, 91), (109, 88, 90, 76, 73), (78, 80, 89, 91), (74, 77, 83, 84), (80, 78, 85, 86), (84, 83, 86, 85), (83, 82, 81, 86), (78, 74, 84, 85), (76, 80, 86, 81), (73, 76, 81, 82), (77, 73, 82, 83), (71, 68, 88, 87), (72, 79, 89, 90), (75, 71, 87, 91), (68, 72, 90, 88), (79, 75, 91, 89), (93, 92, 96, 94, 95), (68, 71, 92, 93), (72, 68, 93, 95), (79, 72, 95, 94), (75, 79, 94, 96), (65, 66, 98, 97), (69, 99, 113, 115), (66, 112, 110, 98), (111, 65, 97, 109), (101, 103, 104, 102), (66, 65, 101, 102), (65, 111, 103, 101), (111, 112, 104, 103), (108, 104, 102, 106), (107, 105, 106, 108), (103, 107, 105, 101), (100, 99, 109, 110), (69, 70, 112, 111), (70, 100, 110, 112), (99, 69, 111, 109), (114, 116, 120, 118), (70, 69, 115, 116), (100, 70, 116, 114), (99, 100, 114, 113), (118, 120, 124, 122), (113, 114, 118, 117), (115, 113, 117, 119), (116, 115, 119, 120), (123, 121, 125, 127), (117, 118, 122, 121), (119, 117, 121, 123), (120, 119, 123, 124), (126, 128, 132, 130), (124, 123, 127, 128), (122, 124, 128, 126), (121, 122, 126, 125), (129, 130, 134, 133), (125, 126, 130, 129), (127, 125, 129, 131), (128, 127, 131, 132), (49, 53, 135, 133), (131, 129, 133, 135), (132, 131, 135, 136), (130, 132, 136, 134), (49, 50, 138, 137), (54, 53, 139, 140), (53, 49, 137, 139), (50, 54, 140, 138), (54, 50, 134, 136), (50, 49, 133, 134)])
me_cube.polygons.foreach_set('material_index', [0, 0, 0, 0, 0, 0, 0, 0, 0, 0, 0, 0, 0, 0, 0, 0, 0, 0, 0, 0, 0, 0, 1, 1, 1, 1, 1, 1, 1, 1, 1, 1, 1, 1, 1, 1, 1, 1, 1, 1, 1, 1, 1, 1, 1, 1, 1, 1, 1, 1, 1, 1, 1, 1, 1, 1, 1, 1, 1, 1, 1, 1, 1, 1, 1, 1, 1, 1, 1, 1, 1, 1, 1, 1, 1, 1, 1, 1, 1, 1, 1, 1, 1, 1, 1, 1, 1, 1, 1, 1, 1, 1, 1, 1, 1, 1, 1, 1, 1, 1, 1, 1, 1, 1, 1, 1, 1, 1, 1, 1, 1, 1, 1, 1, 1, 1, 1, 1, 1, 1, 1, 1, 1, 1, 1, 1, 1, 1, 1, 1, 1, 1, 1, 1, 1, 1])
_uv = me_cube.uv_layers.new(name='UVMap')
_uv.uv.foreach_set('vector', [0.375, 0.0, 0.625, 0.0, 0.625, 0.25, 0.375, 0.25, 0.375, 0.25, 0.625, 0.25, 0.625, 0.5, 0.375, 0.5, 0.375, 0.5, 0.625, 0.5, 0.625, 0.75, 0.375, 0.75, 0.375, 0.75, 0.625, 0.75, 0.625, 1.0, 0.375, 1.0, 0.375, 0.25, 0.375, 0.5, 0.375, 0.5, 0.375, 0.25, 0.625, 0.5, 0.875, 0.5, 0.875, 0.75, 0.625, 0.75, 0.375, 0.0, 0.375, 0.25, 0.375, 0.25, 0.375, 0.0, 0.375, 0.0, 0.375, 0.25, 0.375, 0.25, 0.375, 0.0, 0.375, 0.5, 0.375, 0.75, 0.375, 0.75, 0.375, 0.5, 0.375, 0.75, 0.375, 1.0, 0.375, 1.0, 0.375, 0.75, 0.375, 0.75, 0.375, 1.0, 0.375, 1.0, 0.375, 0.75, 0.375, 0.75, 0.375, 1.0, 0.375, 1.0, 0.375, 0.75, 0.375, 0.25, 0.375, 0.5, 0.375, 0.5, 0.375, 0.25, 0.375, 0.5, 0.375, 0.75, 0.375, 0.75, 0.375, 0.5, 0.375, 0.5, 0.375, 0.75, 0.375, 0.75, 0.375, 0.5, 0.375, 0.25, 0.375, 0.5, 0.375, 0.5, 0.375, 0.25, 0.375, 0.5, 0.375, 0.75, 0.375, 0.75, 0.375, 0.5, 0.375, 0.0, 0.375, 0.25, 0.375, 0.25, 0.375, 0.0, 0.125, 0.5, 0.375, 0.5, 0.375, 0.75, 0.125, 0.75, 0.375, 0.0, 0.375, 0.25, 0.375, 0.25, 0.375, 0.0, 0.375, 0.75, 0.375, 1.0, 0.375, 1.0, 0.375, 0.75, 0.375, 0.25, 0.375, 0.5, 0.375, 0.5, 0.375, 0.25, 0.375, 0.0, 0.625, 0.0, 0.625, 0.25, 0.375, 0.25, 0.375, 0.25, 0.625, 0.25, 0.625, 0.5, 0.375, 0.5, 0.375, 0.5, 0.625, 0.5, 0.625, 0.75, 0.375, 0.75, 0.375, 0.75, 0.625, 0.75, 0.625, 1.0, 0.375, 1.0, 0.125, 0.5, 0.375, 0.5, 0.375, 0.75, 0.125, 0.75, 0.625, 0.75, 0.625, 0.5, 0.625, 0.5, 0.625, 0.75, 0.625, 0.25, 0.625, 0.0, 0.625, 0.0, 0.625, 0.25, 0.625, 0.25, 0.625, 0.0, 0.625, 0.0, 0.625, 0.25, 0.625, 1.0, 0.625, 0.75, 0.625, 0.75, 0.625, 1.0, 0.625, 0.5, 0.625, 0.25, 0.625, 0.25, 0.625, 0.5, 0.625, 1.0, 0.625, 0.75, 0.625, 0.75, 0.625, 1.0, 0.625, 1.0, 0.625, 0.75, 0.625, 0.75, 0.625, 1.0, 0.625, 0.5, 0.625, 0.25, 0.625, 0.25, 0.625, 0.5, 0.625, 0.75, 0.625, 0.5, 0.625, 0.5, 0.625, 0.75, 0.625, 0.75, 0.625, 0.5, 0.625, 0.5, 0.625, 0.75, 0.625, 0.5, 0.625, 0.25, 0.625, 0.25, 0.625, 0.5, 0.625, 0.75, 0.625, 0.5, 0.625, 0.5, 0.625, 0.75, 0.625, 0.25, 0.625, 0.0, 0.625, 0.0, 0.625, 0.25, 0.625, 1.0, 0.625, 0.75, 0.625, 0.75, 0.625, 1.0, 0.625, 0.25, 0.625, 0.0, 0.625, 0.0, 0.625, 0.25, 0.625, 1.0, 0.625, 0.75, 0.625, 0.75, 0.625, 1.0, 0.625, 0.5, 0.625, 0.25, 0.625, 0.25, 0.625, 0.5, 0.625, 0.3484, 0.625, 0.4016, 0.625, 0.3736, 0.625, 0.3764, 0.625, 0.5, 0.625, 0.25, 0.625, 0.25, 0.625, 0.5, 0.625, 0.75, 0.625, 0.5, 0.625, 0.5, 0.625, 0.75, 0.625, 0.25, 0.625, 0.0, 0.625, 0.0, 0.625, 0.25, 0.625, 0.75, 0.625, 0.5, 0.625, 0.5, 0.625, 0.75, 0.625, 0.75, 0.625, 0.5, 0.625, 0.5, 0.625, 0.75, 0.625, 0.25, 0.625, 0.0, 0.625, 0.0, 0.625, 0.25, 0.625, 1.0, 0.625, 0.75, 0.625, 0.75, 0.625, 1.0, 0.625, 1.0, 0.625, 0.75, 0.625, 0.75, 0.625, 1.0, 0.625, 0.25, 0.625, 0.0, 0.625, 0.0, 0.625, 0.25, 0.625, 1.0, 0.625, 0.75, 0.625, 0.75, 0.625, 1.0, 0.625, 0.5, 0.625, 0.25, 0.625, 0.25, 0.625, 0.5, 0.625, 0.5, 0.625, 0.25, 0.625, 0.25, 0.625, 0.5, 0.625, 0.5, 0.625, 0.25, 0.625, 0.25, 0.625, 0.5, 0.625, 0.75, 0.625, 0.5, 0.625, 0.5, 0.625, 0.75, 0.625, 0.25, 0.625, 0.0, 0.625, 0.0, 0.625, 0.25, 0.625, 0.75, 0.625, 0.5, 0.625, 0.5, 0.625, 0.75, 0.625, 0.75, 0.625, 0.5, 0.625, 0.5, 0.625, 0.75, 0.625, 0.25, 0.625, 0.0, 0.625, 0.0, 0.625, 0.25, 0.625, 1.0, 0.625, 0.75, 0.625, 0.75, 0.625, 1.0, 0.625, 0.8007, 0.625, 0.8007, 0.625, 0.8007, 0.625, 0.8007, 0.625, 0.25, 0.625, 0.0, 0.625, 0.0, 0.625, 0.25, 0.625, 1.0, 0.625, 0.75, 0.625, 0.75, 0.625, 1.0, 0.625, 0.431, 0.625, 0.431, 0.625, 0.431, 0.625, 0.431, 0.75, 0.625, 0.875, 0.625, 0.875, 0.75, 0.75, 0.75, 0.625, 0.5, 0.625, 0.25, 0.625, 0.25, 0.625, 0.375, 0.625, 0.5, 0.625, 0.75, 0.625, 0.5, 0.625, 0.5, 0.625, 0.625, 0.625, 0.75, 0.625, 0.25, 0.625, 0.0, 0.625, 0.0, 0.625, 0.125, 0.625, 0.25, 0.625, 0.625, 0.75, 0.625, 0.75, 0.75, 0.625, 0.75, 0.625, 0.5, 0.625, 0.375, 0.625, 0.375, 0.625, 0.5, 0.75, 0.625, 0.625, 0.625, 0.625, 0.625, 0.75, 0.625, 0.625, 0.5, 0.75, 0.5, 0.75, 0.625, 0.625, 0.625, 0.75, 0.5, 0.875, 0.5, 0.875, 0.625, 0.75, 0.625, 0.625, 0.625, 0.625, 0.5, 0.625, 0.5, 0.625, 0.625, 0.875, 0.625, 0.75, 0.625, 0.75, 0.625, 0.875, 0.625, 0.625, 0.25, 0.625, 0.125, 0.625, 0.125, 0.625, 0.25, 0.625, 0.375, 0.625, 0.25, 0.625, 0.25, 0.625, 0.375, 0.625, 0.8007, 0.625, 0.9493, 0.625, 1.0, 0.625, 0.75, 0.625, 0.9493, 0.625, 0.875, 0.625, 0.875, 0.625, 1.0, 0.625, 0.8007, 0.625, 0.8007, 0.625, 0.75, 0.625, 0.75, 0.625, 0.9493, 0.625, 0.9493, 0.625, 1.0, 0.625, 1.0, 0.625, 0.875, 0.625, 0.8007, 0.625, 0.75, 0.625, 0.875, 0.625, 0.9493, 0.625, 0.8007, 0.625, 0.8007, 0.625, 0.875, 0.625, 0.9493, 0.625, 0.9493, 0.625, 0.8007, 0.625, 0.8007, 0.625, 0.9493, 0.625, 0.9493, 0.625, 0.9493, 0.625, 0.9493, 0.625, 0.9493, 0.625, 0.875, 0.625, 0.9493, 0.625, 0.9493, 0.625, 0.875, 0.625, 0.8007, 0.625, 0.875, 0.625, 0.875, 0.625, 0.8007, 0.625, 0.319, 0.625, 0.431, 0.625, 0.5, 0.625, 0.25, 0.625, 0.3764, 0.625, 0.2907, 0.625, 0.2907, 0.625, 0.3764, 0.625, 0.431, 0.625, 0.431, 0.625, 0.5, 0.625, 0.5, 0.625, 0.319, 0.625, 0.319, 0.625, 0.25, 0.625, 0.25, 0.625, 0.319, 0.625, 0.319, 0.625, 0.431, 0.625, 0.431, 0.625, 0.431, 0.625, 0.319, 0.625, 0.319, 0.625, 0.431, 0.625, 0.319, 0.625, 0.319, 0.625, 0.319, 0.625, 0.319, 0.625, 0.319, 0.625, 0.431, 0.625, 0.431, 0.625, 0.319, 0.625, 0.431, 0.625, 0.431, 0.625, 0.431, 0.625, 0.431, 0.625, 0.319, 0.625, 0.319, 0.625, 0.431, 0.625, 0.431, 0.625, 0.319, 0.625, 0.319, 0.625, 0.319, 0.625, 0.319, 0.625, 0.4593, 0.625, 0.2907, 0.625, 0.25, 0.625, 0.5, 0.625, 0.3764, 0.625, 0.3736, 0.625, 0.431, 0.625, 0.319, 0.625, 0.3736, 0.625, 0.4593, 0.625, 0.5, 0.625, 0.431, 0.625, 0.2907, 0.625, 0.3764, 0.625, 0.319, 0.625, 0.25, 0.625, 0.4593, 0.625, 0.3736, 0.625, 0.3736, 0.625, 0.4593, 0.625, 0.3736, 0.625, 0.3764, 0.625, 0.3764, 0.625, 0.3736, 0.625, 0.4593, 0.625, 0.3736, 0.625, 0.3736, 0.625, 0.4593, 0.625, 0.2907, 0.625, 0.4593, 0.625, 0.4593, 0.625, 0.2907, 0.625, 0.4593, 0.625, 0.3736, 0.625, 0.3736, 0.625, 0.4593, 0.625, 0.2907, 0.625, 0.4593, 0.625, 0.4593, 0.625, 0.2907, 0.625, 0.3764, 0.625, 0.2907, 0.625, 0.2907, 0.625, 0.3764, 0.625, 0.3736, 0.625, 0.3764, 0.625, 0.3764, 0.625, 0.3736, 0.625, 0.3764, 0.625, 0.2907, 0.625, 0.2907, 0.625, 0.3764, 0.625, 0.2907, 0.625, 0.4593, 0.625, 0.4593, 0.625, 0.2907, 0.625, 0.3764, 0.625, 0.2907, 0.625, 0.2907, 0.625, 0.3764, 0.625, 0.3736, 0.625, 0.3764, 0.625, 0.3764, 0.625, 0.3736, 0.625, 0.4593, 0.625, 0.3736, 0.625, 0.3736, 0.625, 0.4593, 0.625, 0.3736, 0.625, 0.3764, 0.625, 0.3764, 0.625, 0.3736, 0.625, 0.4593, 0.625, 0.3736, 0.625, 0.3736, 0.625, 0.4593, 0.625, 0.2907, 0.625, 0.4593, 0.625, 0.4593, 0.625, 0.2907, 0.625, 0.2907, 0.625, 0.4593, 0.625, 0.4593, 0.625, 0.2907, 0.625, 0.2907, 0.625, 0.4593, 0.625, 0.4593, 0.625, 0.2907, 0.625, 0.3764, 0.625, 0.2907, 0.625, 0.2907, 0.625, 0.3764, 0.625, 0.3736, 0.625, 0.3764, 0.625, 0.3764, 0.625, 0.3736, 0.625, 0.3484, 0.625, 0.3484, 0.625, 0.3764, 0.625, 0.2907, 0.625, 0.3764, 0.625, 0.2907, 0.625, 0.2907, 0.625, 0.3764, 0.625, 0.3736, 0.625, 0.3764, 0.625, 0.3764, 0.625, 0.3736, 0.625, 0.4593, 0.625, 0.3736, 0.625, 0.3736, 0.625, 0.4593, 0.625, 0.3484, 0.625, 0.4016, 0.625, 0.5, 0.625, 0.25, 0.625, 0.4016, 0.625, 0.3484, 0.625, 0.25, 0.625, 0.5, 0.625, 0.3484, 0.625, 0.3484, 0.625, 0.25, 0.625, 0.25, 0.625, 0.4016, 0.625, 0.4016, 0.625, 0.5, 0.625, 0.5, 0.625, 0.4016, 0.625, 0.4016, 0.625, 0.4593, 0.625, 0.3736, 0.625, 0.4016, 0.625, 0.3484, 0.625, 0.2907, 0.625, 0.4593])
me_cube.materials.append(mat_metal)
me_cube.materials.append(mat_wood)
me_cube.use_remesh_fix_poles = True
me_cube.use_remesh_preserve_attributes = False
me_cube.update()

# ---- objects
ob_start_barrel = bpy.data.objects.new('Start Barrel', me_cylinder)
ob_endbarrel = bpy.data.objects.new('EndBarrel', me_cylinder_001)
ob_handle = bpy.data.objects.new('Handle', me_cube)

# ---- transforms, parenting, visibility, modifiers, constraints
ob_start_barrel.location = (0.0, -1.642, 0.9608)
ob_start_barrel.rotation_euler = (-1.571, -2.22e-16, 2.22e-16)
ob_start_barrel.scale = (0.3106, 0.3106, 0.3106)
_m = ob_start_barrel.modifiers.new('Mirror', 'MIRROR')
ob_endbarrel.location = (0.0, -1.028, 0.9608)
ob_endbarrel.rotation_euler = (-1.571, -2.22e-16, 2.22e-16)
ob_endbarrel.scale = (0.3106, 0.3106, 0.3106)
ob_handle.location = (-1.436e-16, -4.661, -0.4854)
ob_handle.rotation_euler = (0.2832, -8.439e-18, 1.604e-19)
ob_handle.scale = (0.03558, 0.03558, 0.03558)

# ---- collection membership
col_collection.objects.link(ob_start_barrel)
col_collection.objects.link(ob_endbarrel)
col_collection.objects.link(ob_handle)

# ---- scene / render settings (as saved in the file)
scene.frame_start = 1; scene.frame_end = 250; scene.frame_set(1)
scene.render.engine = 'BLENDER_EEVEE_NEXT'
scene.cycles.sampling_pattern = 'TABULATED_SOBOL'
scene.cycles.use_light_tree = False
scene.view_settings.view_transform = 'Filmic'
bpy.context.view_layer.update()

# ---- added for rendering (the .blend has no active camera and no usable light): camera, sun
cam_auto = bpy.data.cameras.new('AutoCamera')
cam_auto.lens = 50.0
cam_auto.sensor_width = 36.0
cam_auto.clip_end = 1000.0
ob_auto_camera = bpy.data.objects.new('AutoCamera', cam_auto)
scene.collection.objects.link(ob_auto_camera)
ob_auto_camera.location = (11.0219, -15.2675, 8.47198)
ob_auto_camera.rotation_euler = (1.09748, -7.21219e-08, 0.694738)
scene.camera = ob_auto_camera
light_auto_sun = bpy.data.lights.new('AutoSun', 'SUN')
light_auto_sun.energy = 3.0
light_auto_sun.angle = 0.0523599
ob_auto_sun = bpy.data.objects.new('AutoSun', light_auto_sun)
scene.collection.objects.link(ob_auto_sun)
ob_auto_sun.rotation_euler = (0.872665, 0.174533, 0.523599)
bpy.context.view_layer.update()

